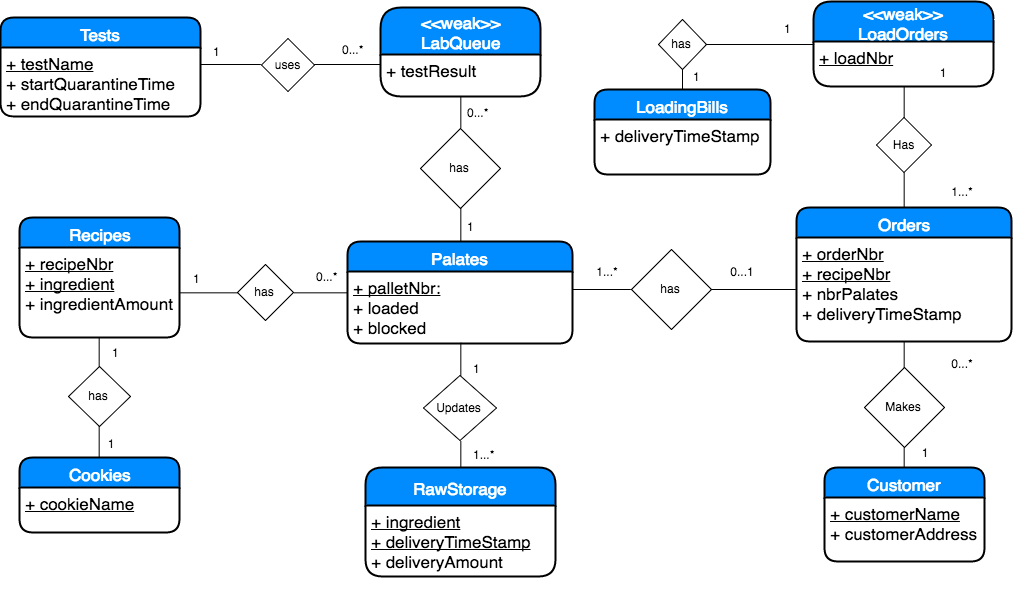

The diagram above was exported from draw.io. Its source (the exported page's mxGraphModel, read from the mxfile embedded in the PNG):
<mxGraphModel dx="2460" dy="682" grid="1" gridSize="10" guides="1" tooltips="1" connect="1" arrows="1" fold="1" page="0" pageScale="1.5" pageWidth="826" pageHeight="1169" background="#ffffff" math="0" shadow="0">
  <root>
    <mxCell id="0" style=";html=1;" />
    <mxCell id="1" style=";html=1;" parent="0" />
    <mxCell id="83" value="Customer" style="swimlane;html=1;childLayout=stackLayout;horizontal=1;startSize=30;horizontalStack=0;fillColor=#008cff;fontColor=#FFFFFF;rounded=1;fontSize=17;fontStyle=0;strokeWidth=2;resizeParent=0;resizeLast=1;shadow=0;dashed=0;align=center;" parent="1" vertex="1">
      <mxGeometry x="77" y="591" width="160" height="94" as="geometry" />
    </mxCell>
    <mxCell id="84" value="&lt;div&gt;&lt;u&gt;+ customerName&lt;/u&gt;&lt;/div&gt;&lt;div&gt;+ customerAddress&lt;/div&gt;" style="whiteSpace=wrap;html=1;align=left;strokeColor=none;fillColor=none;spacingLeft=4;fontSize=17;verticalAlign=top;resizable=0;rotatable=0;part=1;" parent="83" vertex="1">
      <mxGeometry y="30" width="160" height="64" as="geometry" />
    </mxCell>
    <mxCell id="85" value="Orders" style="swimlane;html=1;childLayout=stackLayout;horizontal=1;startSize=30;horizontalStack=0;fillColor=#008cff;fontColor=#FFFFFF;rounded=1;fontSize=17;fontStyle=0;strokeWidth=2;resizeParent=0;resizeLast=1;shadow=0;dashed=0;align=center;" parent="1" vertex="1">
      <mxGeometry x="49" y="331" width="215" height="134" as="geometry" />
    </mxCell>
    <mxCell id="86" value="&lt;div&gt;&lt;u&gt;+ orderNbr&lt;/u&gt;&lt;/div&gt;&lt;u&gt;+ recipeNbr&lt;/u&gt;&lt;div&gt;+ nbrPalates&lt;/div&gt;&lt;div&gt;+ deliveryTimeStamp&lt;br&gt;&lt;/div&gt;" style="whiteSpace=wrap;html=1;align=left;strokeColor=none;fillColor=none;spacingLeft=4;fontSize=17;verticalAlign=top;resizable=0;rotatable=0;part=1;" parent="85" vertex="1">
      <mxGeometry y="30" width="215" height="104" as="geometry" />
    </mxCell>
    <mxCell id="87" value="Recipes" style="swimlane;html=1;childLayout=stackLayout;horizontal=1;startSize=30;horizontalStack=0;fillColor=#008cff;fontColor=#FFFFFF;rounded=1;fontSize=17;fontStyle=0;strokeWidth=2;resizeParent=0;resizeLast=1;shadow=0;dashed=0;align=center;" parent="1" vertex="1">
      <mxGeometry x="-728" y="341" width="160" height="120" as="geometry" />
    </mxCell>
    <mxCell id="88" value="&lt;u&gt;+ recipeNbr&lt;/u&gt;&lt;div&gt;&lt;u&gt;+ ingredient&lt;/u&gt;&lt;/div&gt;&lt;div&gt;+ ingredientAmount&lt;/div&gt;" style="whiteSpace=wrap;html=1;align=left;strokeColor=none;fillColor=none;spacingLeft=4;fontSize=17;verticalAlign=top;resizable=0;rotatable=0;part=1;" parent="87" vertex="1">
      <mxGeometry y="30" width="160" height="90" as="geometry" />
    </mxCell>
    <mxCell id="92" value="&lt;div&gt;&amp;lt;&amp;lt;weak&amp;gt;&amp;gt;&lt;/div&gt;LoadOrders" style="swimlane;html=1;childLayout=stackLayout;horizontal=1;startSize=40;horizontalStack=0;fillColor=#008cff;fontColor=#FFFFFF;rounded=1;fontSize=17;fontStyle=0;strokeWidth=2;resizeParent=0;resizeLast=1;shadow=0;dashed=0;align=center;" parent="1" vertex="1">
      <mxGeometry x="66" y="125" width="180" height="85" as="geometry" />
    </mxCell>
    <mxCell id="93" value="&lt;div&gt;&lt;u&gt;+ loadNbr&lt;/u&gt;&lt;/div&gt;&lt;div&gt;&lt;br&gt;&lt;/div&gt;" style="whiteSpace=wrap;html=1;align=left;strokeColor=none;fillColor=none;spacingLeft=4;fontSize=17;verticalAlign=top;resizable=0;rotatable=0;part=1;" parent="92" vertex="1">
      <mxGeometry y="40" width="180" height="45" as="geometry" />
    </mxCell>
    <mxCell id="95" value="" style="endArrow=none;html=1;exitX=0.5;exitY=0;entryX=0.5;entryY=1;" parent="1" source="83" target="202" edge="1">
      <mxGeometry x="157.66666666666652" y="575.6666666666667" width="50" height="50" as="geometry">
        <mxPoint x="-313" y="670" as="sourcePoint" />
        <mxPoint x="157" y="575.3333333333335" as="targetPoint" />
      </mxGeometry>
    </mxCell>
    <mxCell id="96" value="" style="endArrow=none;html=1;exitX=0.5;exitY=0;entryX=0.5;entryY=1;" parent="1" source="202" target="86" edge="1">
      <mxGeometry x="-295" y="396" width="50" height="50" as="geometry">
        <mxPoint x="185" y="545.3333333333335" as="sourcePoint" />
        <mxPoint x="90" y="501" as="targetPoint" />
      </mxGeometry>
    </mxCell>
    <mxCell id="97" value="1" style="text;html=1;strokeColor=none;fillColor=none;align=center;verticalAlign=middle;whiteSpace=wrap;" parent="1" vertex="1">
      <mxGeometry x="157" y="566" width="40" height="20" as="geometry" />
    </mxCell>
    <mxCell id="98" value="0...*" style="text;html=1;strokeColor=none;fillColor=none;align=center;verticalAlign=middle;whiteSpace=wrap;" parent="1" vertex="1">
      <mxGeometry x="195" y="477" width="40" height="20" as="geometry" />
    </mxCell>
    <mxCell id="99" value="Cookies" style="swimlane;html=1;childLayout=stackLayout;horizontal=1;startSize=30;horizontalStack=0;fillColor=#008cff;fontColor=#FFFFFF;rounded=1;fontSize=17;fontStyle=0;strokeWidth=2;resizeParent=0;resizeLast=1;shadow=0;dashed=0;align=center;" parent="1" vertex="1">
      <mxGeometry x="-728" y="581" width="160" height="75" as="geometry" />
    </mxCell>
    <mxCell id="100" value="&lt;div&gt;&lt;u&gt;+ cookieName&lt;/u&gt;&lt;br&gt;&lt;/div&gt;" style="whiteSpace=wrap;html=1;align=left;strokeColor=none;fillColor=none;spacingLeft=4;fontSize=17;verticalAlign=top;resizable=0;rotatable=0;part=1;" parent="99" vertex="1">
      <mxGeometry y="30" width="160" height="45" as="geometry" />
    </mxCell>
    <mxCell id="101" value="Updates" style="rhombus;whiteSpace=wrap;html=1;" parent="1" vertex="1">
      <mxGeometry x="-324" y="499" width="73" height="65" as="geometry" />
    </mxCell>
    <mxCell id="103" value="1" style="text;html=1;strokeColor=none;fillColor=none;align=center;verticalAlign=middle;whiteSpace=wrap;" parent="1" vertex="1">
      <mxGeometry x="-657" y="557" width="40" height="20" as="geometry" />
    </mxCell>
    <mxCell id="104" value="Has" style="rhombus;whiteSpace=wrap;html=1;" parent="1" vertex="1">
      <mxGeometry x="129" y="241" width="55" height="55" as="geometry" />
    </mxCell>
    <mxCell id="105" value="" style="endArrow=none;html=1;exitX=0.5;exitY=1;entryX=0.5;entryY=0;" parent="1" source="104" target="85" edge="1">
      <mxGeometry x="-285" y="406" width="50" height="50" as="geometry">
        <mxPoint x="-85" y="410" as="sourcePoint" />
        <mxPoint x="110" y="300" as="targetPoint" />
      </mxGeometry>
    </mxCell>
    <mxCell id="106" value="" style="endArrow=none;html=1;exitX=0.5;exitY=1;entryX=0.5;entryY=0;" parent="1" source="93" target="104" edge="1">
      <mxGeometry x="-309" y="430" width="50" height="50" as="geometry">
        <mxPoint x="-109" y="434" as="sourcePoint" />
        <mxPoint x="151" y="204" as="targetPoint" />
      </mxGeometry>
    </mxCell>
    <mxCell id="107" value="1...*" style="text;html=1;strokeColor=none;fillColor=none;align=center;verticalAlign=middle;whiteSpace=wrap;" parent="1" vertex="1">
      <mxGeometry x="195" y="305" width="40" height="20" as="geometry" />
    </mxCell>
    <mxCell id="108" value="1" style="text;html=1;strokeColor=none;fillColor=none;align=center;verticalAlign=middle;whiteSpace=wrap;" parent="1" vertex="1">
      <mxGeometry x="175" y="186" width="40" height="20" as="geometry" />
    </mxCell>
    <mxCell id="140" value="LoadingBills" style="swimlane;html=1;childLayout=stackLayout;horizontal=1;startSize=30;horizontalStack=0;fillColor=#008cff;fontColor=#FFFFFF;rounded=1;fontSize=17;fontStyle=0;strokeWidth=2;resizeParent=0;resizeLast=1;shadow=0;dashed=0;align=center;" parent="1" vertex="1">
      <mxGeometry x="-153" y="213" width="176" height="85" as="geometry" />
    </mxCell>
    <mxCell id="141" value="+ deliveryTimeStamp&lt;br&gt;" style="whiteSpace=wrap;html=1;align=left;strokeColor=none;fillColor=none;spacingLeft=4;fontSize=17;verticalAlign=top;resizable=0;rotatable=0;part=1;" parent="140" vertex="1">
      <mxGeometry y="30" width="176" height="55" as="geometry" />
    </mxCell>
    <mxCell id="173" value="&lt;div&gt;&amp;lt;&amp;lt;weak&amp;gt;&amp;gt;&lt;/div&gt;LabQueue" style="swimlane;html=1;childLayout=stackLayout;horizontal=1;startSize=47;horizontalStack=0;fillColor=#008cff;fontColor=#FFFFFF;rounded=1;fontSize=17;fontStyle=0;strokeWidth=2;resizeParent=0;resizeLast=1;shadow=0;dashed=0;align=center;" parent="1" vertex="1">
      <mxGeometry x="-367" y="131" width="160" height="89" as="geometry" />
    </mxCell>
    <mxCell id="174" value="&lt;div&gt;+ testResult&lt;/div&gt;" style="whiteSpace=wrap;html=1;align=left;strokeColor=none;fillColor=none;spacingLeft=4;fontSize=17;verticalAlign=top;resizable=0;rotatable=0;part=1;" parent="173" vertex="1">
      <mxGeometry y="47" width="160" height="42" as="geometry" />
    </mxCell>
    <mxCell id="175" value="Tests" style="swimlane;html=1;childLayout=stackLayout;horizontal=1;startSize=30;horizontalStack=0;fillColor=#008cff;fontColor=#FFFFFF;rounded=1;fontSize=17;fontStyle=0;strokeWidth=2;resizeParent=0;resizeLast=1;shadow=0;dashed=0;align=center;" parent="1" vertex="1">
      <mxGeometry x="-747" y="141" width="200" height="99" as="geometry" />
    </mxCell>
    <mxCell id="176" value="&lt;u&gt;+ testName&lt;/u&gt;&lt;div&gt;+ startQuarantineTime&lt;/div&gt;&lt;div&gt;+ endQuarantineTime&lt;/div&gt;" style="whiteSpace=wrap;html=1;align=left;strokeColor=none;fillColor=none;spacingLeft=4;fontSize=17;verticalAlign=top;resizable=0;rotatable=0;part=1;" parent="175" vertex="1">
      <mxGeometry y="30" width="200" height="69" as="geometry" />
    </mxCell>
    <mxCell id="202" value="Makes" style="rhombus;whiteSpace=wrap;html=1;" parent="1" vertex="1">
      <mxGeometry x="117" y="491" width="80" height="80" as="geometry" />
    </mxCell>
    <mxCell id="203" value="has" style="rhombus;whiteSpace=wrap;html=1;" parent="1" vertex="1">
      <mxGeometry x="-116" y="373" width="80" height="80" as="geometry" />
    </mxCell>
    <mxCell id="204" value="" style="endArrow=none;html=1;entryX=1;entryY=0.25;exitX=0;exitY=0.5;" parent="1" source="203" target="82" edge="1">
      <mxGeometry width="50" height="50" relative="1" as="geometry">
        <mxPoint x="-580" y="1190" as="sourcePoint" />
        <mxPoint x="-530" y="1140" as="targetPoint" />
      </mxGeometry>
    </mxCell>
    <mxCell id="318" value="" style="endArrow=none;html=1;entryX=1;entryY=0.5;exitX=0;exitY=0.5;" parent="1" source="86" target="203" edge="1">
      <mxGeometry x="-133.28571428571422" y="407.57142857142867" width="50" height="50" as="geometry">
        <mxPoint x="-56.14285714285688" y="407.57142857142867" as="sourcePoint" />
        <mxPoint x="-133.28571428571422" y="427.57142857142867" as="targetPoint" />
      </mxGeometry>
    </mxCell>
    <mxCell id="319" value="1...*" style="text;html=1;strokeColor=none;fillColor=none;align=center;verticalAlign=middle;whiteSpace=wrap;" parent="1" vertex="1">
      <mxGeometry x="-160" y="385" width="40" height="20" as="geometry" />
    </mxCell>
    <mxCell id="81" value="Palates" style="swimlane;html=1;childLayout=stackLayout;horizontal=1;startSize=30;horizontalStack=0;fillColor=#008cff;fontColor=#FFFFFF;rounded=1;fontSize=17;fontStyle=0;strokeWidth=2;resizeParent=0;resizeLast=1;shadow=0;dashed=0;align=center;" parent="1" vertex="1">
      <mxGeometry x="-400" y="365" width="225" height="102" as="geometry" />
    </mxCell>
    <mxCell id="82" value="&lt;div&gt;&lt;u&gt;+ palletNbr:&lt;/u&gt;&lt;/div&gt;&lt;div&gt;&lt;span&gt;+ loaded&lt;/span&gt;&lt;br&gt;&lt;/div&gt;&lt;div&gt;&lt;span&gt;+ blocked&lt;/span&gt;&lt;br&gt;&lt;/div&gt;" style="whiteSpace=wrap;html=1;align=left;strokeColor=none;fillColor=none;spacingLeft=4;fontSize=17;verticalAlign=top;resizable=0;rotatable=0;part=1;" parent="81" vertex="1">
      <mxGeometry y="30" width="225" height="72" as="geometry" />
    </mxCell>
    <mxCell id="320" value="0...1" style="text;html=1;strokeColor=none;fillColor=none;align=center;verticalAlign=middle;whiteSpace=wrap;" parent="1" vertex="1">
      <mxGeometry x="-25" y="385" width="40" height="20" as="geometry" />
    </mxCell>
    <mxCell id="321" value="has" style="rhombus;whiteSpace=wrap;html=1;" parent="1" vertex="1">
      <mxGeometry x="-89" y="143" width="48" height="50" as="geometry" />
    </mxCell>
    <mxCell id="325" value="" style="endArrow=none;html=1;exitX=1;exitY=0.5;entryX=0;entryY=0.5;" parent="1" source="321" target="92" edge="1">
      <mxGeometry x="-752" y="1080" width="50" height="50" as="geometry">
        <mxPoint x="-752" y="1130" as="sourcePoint" />
        <mxPoint x="143" y="86" as="targetPoint" />
      </mxGeometry>
    </mxCell>
    <mxCell id="326" value="" style="endArrow=none;html=1;entryX=0.5;entryY=1;exitX=0.5;exitY=0;" parent="1" source="140" target="321" edge="1">
      <mxGeometry x="-896" y="987" width="50" height="50" as="geometry">
        <mxPoint x="-6" y="71" as="sourcePoint" />
        <mxPoint x="33.85714285714312" y="-15.428571428571331" as="targetPoint" />
      </mxGeometry>
    </mxCell>
    <mxCell id="327" value="1" style="text;html=1;resizable=0;points=[];autosize=1;align=left;verticalAlign=top;spacingTop=-4;" parent="1" vertex="1">
      <mxGeometry x="-56" y="191" width="20" height="20" as="geometry" />
    </mxCell>
    <mxCell id="328" value="1" style="text;html=1;resizable=0;points=[];autosize=1;align=left;verticalAlign=top;spacingTop=-4;" parent="1" vertex="1">
      <mxGeometry x="35" y="143" width="20" height="20" as="geometry" />
    </mxCell>
    <mxCell id="330" value="has" style="rhombus;whiteSpace=wrap;html=1;" parent="1" vertex="1">
      <mxGeometry x="-679" y="490" width="62" height="60" as="geometry" />
    </mxCell>
    <mxCell id="89" value="&lt;div&gt;&lt;span&gt;RawStorage&lt;/span&gt;&lt;br&gt;&lt;/div&gt;" style="swimlane;html=1;childLayout=stackLayout;horizontal=1;startSize=38;horizontalStack=0;fillColor=#008cff;fontColor=#FFFFFF;rounded=1;fontSize=17;fontStyle=0;strokeWidth=2;resizeParent=0;resizeLast=1;shadow=0;dashed=0;align=center;" parent="1" vertex="1">
      <mxGeometry x="-382" y="591" width="190" height="109" as="geometry" />
    </mxCell>
    <mxCell id="90" value="&lt;div&gt;&lt;u&gt;+ ingredient&lt;/u&gt;&lt;/div&gt;&lt;div&gt;&lt;u&gt;+ deliveryTimeStamp&lt;/u&gt;&lt;span&gt;&lt;br&gt;&lt;/span&gt;&lt;/div&gt;&lt;div&gt;&lt;span&gt;+ deliveryAmount&lt;/span&gt;&lt;br&gt;&lt;/div&gt;&lt;div&gt;&lt;br&gt;&lt;/div&gt;" style="whiteSpace=wrap;html=1;align=left;strokeColor=none;fillColor=none;spacingLeft=4;fontSize=17;verticalAlign=top;resizable=0;rotatable=0;part=1;" parent="89" vertex="1">
      <mxGeometry y="38" width="190" height="71" as="geometry" />
    </mxCell>
    <mxCell id="332" value="" style="endArrow=none;html=1;exitX=0.5;exitY=0;entryX=0.5;entryY=1;" parent="1" source="330" target="88" edge="1">
      <mxGeometry width="50" height="50" relative="1" as="geometry">
        <mxPoint x="-928" y="560" as="sourcePoint" />
        <mxPoint x="-773" y="441" as="targetPoint" />
      </mxGeometry>
    </mxCell>
    <mxCell id="333" value="" style="endArrow=none;html=1;entryX=0.5;entryY=1;exitX=0.5;exitY=0;" parent="1" source="99" target="330" edge="1">
      <mxGeometry x="-788.1428571428571" y="399.7142857142858" width="50" height="50" as="geometry">
        <mxPoint x="-788.1428571428571" y="405.42857142857156" as="sourcePoint" />
        <mxPoint x="-738.1428571428571" y="399.7142857142858" as="targetPoint" />
      </mxGeometry>
    </mxCell>
    <mxCell id="334" value="" style="endArrow=none;html=1;entryX=0.5;entryY=1;exitX=0.5;exitY=0;" parent="1" source="101" target="82" edge="1">
      <mxGeometry width="50" height="50" relative="1" as="geometry">
        <mxPoint x="-140" y="648" as="sourcePoint" />
        <mxPoint x="-90" y="598" as="targetPoint" />
      </mxGeometry>
    </mxCell>
    <mxCell id="335" value="" style="endArrow=none;html=1;entryX=0.5;entryY=0;exitX=0.5;exitY=1;" parent="1" source="101" target="89" edge="1">
      <mxGeometry x="-277.2857142857142" y="414" width="50" height="50" as="geometry">
        <mxPoint x="-277.2857142857142" y="505.42857142857156" as="sourcePoint" />
        <mxPoint x="-277.2857142857142" y="414" as="targetPoint" />
      </mxGeometry>
    </mxCell>
    <mxCell id="336" value="has" style="rhombus;whiteSpace=wrap;html=1;" parent="1" vertex="1">
      <mxGeometry x="-510" y="388" width="56" height="56" as="geometry" />
    </mxCell>
    <mxCell id="337" value="" style="endArrow=none;html=1;entryX=0;entryY=0.5;exitX=1;exitY=0.5;" parent="1" source="336" target="81" edge="1">
      <mxGeometry width="50" height="50" relative="1" as="geometry">
        <mxPoint x="-520" y="578" as="sourcePoint" />
        <mxPoint x="-470" y="528" as="targetPoint" />
      </mxGeometry>
    </mxCell>
    <mxCell id="338" value="" style="endArrow=none;html=1;entryX=0;entryY=0.5;exitX=1;exitY=0.5;" parent="1" source="88" target="336" edge="1">
      <mxGeometry x="-438.1428571428569" y="418.57142857142867" width="50" height="50" as="geometry">
        <mxPoint x="-438.1428571428569" y="425.7142857142858" as="sourcePoint" />
        <mxPoint x="-368.1428571428569" y="418.57142857142867" as="targetPoint" />
      </mxGeometry>
    </mxCell>
    <mxCell id="339" value="1" style="text;html=1;resizable=0;points=[];autosize=1;align=left;verticalAlign=top;spacingTop=-4;" parent="1" vertex="1">
      <mxGeometry x="-556" y="393" width="20" height="20" as="geometry" />
    </mxCell>
    <mxCell id="340" value="0...*" style="text;html=1;resizable=0;points=[];autosize=1;align=left;verticalAlign=top;spacingTop=-4;" parent="1" vertex="1">
      <mxGeometry x="-433" y="391" width="40" height="20" as="geometry" />
    </mxCell>
    <mxCell id="341" value="1" style="text;html=1;resizable=0;points=[];autosize=1;align=left;verticalAlign=top;spacingTop=-4;" parent="1" vertex="1">
      <mxGeometry x="-276" y="483" width="20" height="20" as="geometry" />
    </mxCell>
    <mxCell id="342" value="1...*" style="text;html=1;resizable=0;points=[];autosize=1;align=left;verticalAlign=top;spacingTop=-4;" parent="1" vertex="1">
      <mxGeometry x="-276" y="569" width="40" height="20" as="geometry" />
    </mxCell>
    <mxCell id="343" value="has" style="rhombus;whiteSpace=wrap;html=1;" parent="1" vertex="1">
      <mxGeometry x="-327" y="252" width="80" height="80" as="geometry" />
    </mxCell>
    <mxCell id="344" value="uses" style="rhombus;whiteSpace=wrap;html=1;" parent="1" vertex="1">
      <mxGeometry x="-486" y="162" width="53" height="53" as="geometry" />
    </mxCell>
    <mxCell id="345" value="" style="endArrow=none;html=1;exitX=0.5;exitY=0;entryX=0.5;entryY=1;" parent="1" source="81" target="343" edge="1">
      <mxGeometry width="50" height="50" relative="1" as="geometry">
        <mxPoint x="-80" y="270" as="sourcePoint" />
        <mxPoint x="-30" y="220" as="targetPoint" />
      </mxGeometry>
    </mxCell>
    <mxCell id="346" value="" style="endArrow=none;html=1;exitX=0.5;exitY=0;entryX=0.5;entryY=1;" parent="1" source="343" target="174" edge="1">
      <mxGeometry x="-276.6666666666665" y="342.3333333333335" width="50" height="50" as="geometry">
        <mxPoint x="-276.6666666666665" y="392.3333333333335" as="sourcePoint" />
        <mxPoint x="-276.6666666666665" y="342.3333333333335" as="targetPoint" />
      </mxGeometry>
    </mxCell>
    <mxCell id="347" value="" style="endArrow=none;html=1;exitX=1;exitY=0.5;entryX=0;entryY=0.25;" parent="1" source="344" target="174" edge="1">
      <mxGeometry x="-266.6666666666665" y="389.3333333333335" width="50" height="50" as="geometry">
        <mxPoint x="-276.6666666666665" y="299.33333333333337" as="sourcePoint" />
        <mxPoint x="-400" y="183" as="targetPoint" />
      </mxGeometry>
    </mxCell>
    <mxCell id="348" value="" style="endArrow=none;html=1;exitX=0;exitY=0.5;entryX=1;entryY=0.25;" parent="1" source="344" target="176" edge="1">
      <mxGeometry x="-198.66666666666652" y="399.3333333333335" width="50" height="50" as="geometry">
        <mxPoint x="-412" y="184.33333333333337" as="sourcePoint" />
        <mxPoint x="-459" y="127" as="targetPoint" />
      </mxGeometry>
    </mxCell>
    <mxCell id="349" value="0...*" style="text;html=1;resizable=0;points=[];autosize=1;align=left;verticalAlign=top;spacingTop=-4;" parent="1" vertex="1">
      <mxGeometry x="-282" y="227" width="40" height="20" as="geometry" />
    </mxCell>
    <mxCell id="350" value="1" style="text;html=1;resizable=0;points=[];autosize=1;align=left;verticalAlign=top;spacingTop=-4;" parent="1" vertex="1">
      <mxGeometry x="-282" y="341" width="20" height="20" as="geometry" />
    </mxCell>
    <mxCell id="351" value="1" style="text;html=1;resizable=0;points=[];autosize=1;align=left;verticalAlign=top;spacingTop=-4;" parent="1" vertex="1">
      <mxGeometry x="-536" y="166" width="20" height="20" as="geometry" />
    </mxCell>
    <mxCell id="352" value="0...*" style="text;html=1;resizable=0;points=[];autosize=1;align=left;verticalAlign=top;spacingTop=-4;" parent="1" vertex="1">
      <mxGeometry x="-407" y="164" width="40" height="20" as="geometry" />
    </mxCell>
    <mxCell id="353" value="1" style="text;html=1;resizable=0;points=[];autosize=1;align=left;verticalAlign=top;spacingTop=-4;" parent="1" vertex="1">
      <mxGeometry x="-637" y="467" width="20" height="20" as="geometry" />
    </mxCell>
  </root>
</mxGraphModel>